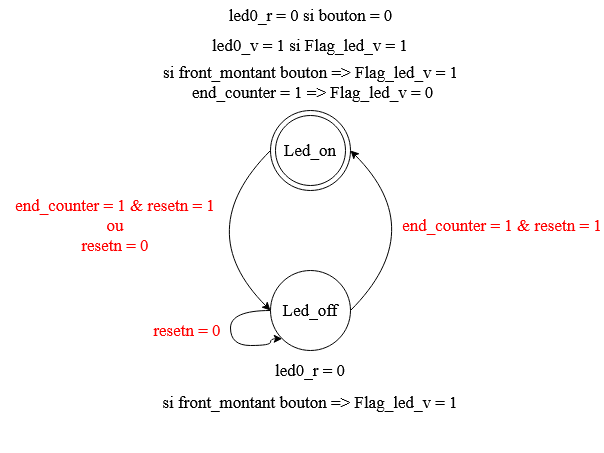

The diagram above was exported from draw.io. Its source (the exported page's mxGraphModel, read from the mxfile embedded in the PNG):
<mxGraphModel dx="1288" dy="704" grid="1" gridSize="10" guides="1" tooltips="1" connect="1" arrows="1" fold="1" page="1" pageScale="1" pageWidth="827" pageHeight="1169" math="0" shadow="0">
  <root>
    <mxCell id="0" />
    <mxCell id="1" parent="0" />
    <mxCell id="4LQKK3ZeKe9wetFpy_BK-593" parent="1" style="ellipse;whiteSpace=wrap;html=1;aspect=fixed;fontFamily=Times New Roman;fontSize=17;" value="" vertex="1">
      <mxGeometry height="80" width="80" x="270" y="110" as="geometry" />
    </mxCell>
    <mxCell id="4LQKK3ZeKe9wetFpy_BK-594" parent="1" style="ellipse;whiteSpace=wrap;html=1;aspect=fixed;fillColor=none;fontFamily=Times New Roman;fontSize=17;" value="" vertex="1">
      <mxGeometry height="70" width="70" x="275" y="115" as="geometry" />
    </mxCell>
    <mxCell id="4LQKK3ZeKe9wetFpy_BK-595" parent="1" style="ellipse;whiteSpace=wrap;html=1;aspect=fixed;fontFamily=Times New Roman;fontSize=17;" value="" vertex="1">
      <mxGeometry height="80" width="80" x="270" y="270" as="geometry" />
    </mxCell>
    <mxCell id="4LQKK3ZeKe9wetFpy_BK-597" edge="1" parent="1" source="4LQKK3ZeKe9wetFpy_BK-593" style="curved=1;endArrow=classic;html=1;rounded=0;entryX=0;entryY=0.5;entryDx=0;entryDy=0;exitX=0;exitY=0.5;exitDx=0;exitDy=0;fontFamily=Times New Roman;fontSize=17;" target="4LQKK3ZeKe9wetFpy_BK-595" value="">
      <mxGeometry height="50" relative="1" width="50" as="geometry">
        <Array as="points">
          <mxPoint x="190" y="230" />
        </Array>
        <mxPoint x="120" y="180" as="sourcePoint" />
        <mxPoint x="170" y="130" as="targetPoint" />
      </mxGeometry>
    </mxCell>
    <mxCell id="4LQKK3ZeKe9wetFpy_BK-599" edge="1" parent="1" source="4LQKK3ZeKe9wetFpy_BK-595" style="curved=1;endArrow=classic;html=1;rounded=0;entryX=1;entryY=0.5;entryDx=0;entryDy=0;exitX=1;exitY=0.5;exitDx=0;exitDy=0;fontFamily=Times New Roman;fontSize=17;" target="4LQKK3ZeKe9wetFpy_BK-593" value="">
      <mxGeometry height="50" relative="1" width="50" as="geometry">
        <Array as="points">
          <mxPoint x="430" y="230" />
        </Array>
        <mxPoint x="550" y="185" as="sourcePoint" />
        <mxPoint x="550" y="335" as="targetPoint" />
      </mxGeometry>
    </mxCell>
    <mxCell id="4LQKK3ZeKe9wetFpy_BK-600" parent="1" style="text;html=1;whiteSpace=wrap;strokeColor=none;fillColor=none;align=center;verticalAlign=middle;rounded=0;fontFamily=Times New Roman;fontSize=17;" value="Led_on" vertex="1">
      <mxGeometry height="30" width="60" x="280" y="135" as="geometry" />
    </mxCell>
    <mxCell id="4LQKK3ZeKe9wetFpy_BK-601" parent="1" style="text;html=1;whiteSpace=wrap;strokeColor=none;fillColor=none;align=center;verticalAlign=middle;rounded=0;fontFamily=Times New Roman;fontSize=17;" value="Led_off" vertex="1">
      <mxGeometry height="30" width="60" x="280" y="295" as="geometry" />
    </mxCell>
    <mxCell id="4LQKK3ZeKe9wetFpy_BK-602" parent="1" style="text;html=1;whiteSpace=wrap;strokeColor=none;fillColor=none;align=center;verticalAlign=middle;rounded=0;fontFamily=Times New Roman;fontSize=17;" value="led0_r = 0" vertex="1">
      <mxGeometry height="30" width="93.75" x="263.13" y="355" as="geometry" />
    </mxCell>
    <mxCell id="4LQKK3ZeKe9wetFpy_BK-603" parent="1" style="text;html=1;whiteSpace=wrap;strokeColor=none;fillColor=none;align=center;verticalAlign=middle;rounded=0;fontFamily=Times New Roman;fontSize=17;" value="led0_v = 1 si Flag_led_v = 1" vertex="1">
      <mxGeometry height="30" width="220" x="200.005" y="30" as="geometry" />
    </mxCell>
    <mxCell id="4LQKK3ZeKe9wetFpy_BK-604" parent="1" style="text;html=1;whiteSpace=wrap;strokeColor=none;fillColor=none;align=center;verticalAlign=middle;rounded=0;fontColor=#FF0000;fontFamily=Times New Roman;fontSize=17;" value="end_counter = 1 &amp;amp; resetn = 1" vertex="1">
      <mxGeometry height="30" width="203.75" x="400" y="210" as="geometry" />
    </mxCell>
    <mxCell id="4LQKK3ZeKe9wetFpy_BK-605" parent="1" style="text;html=1;whiteSpace=wrap;strokeColor=none;fillColor=none;align=center;verticalAlign=middle;rounded=0;fontColor=#FF0000;fontFamily=Times New Roman;fontSize=17;" value="&lt;div&gt;end_counter = 1&amp;nbsp;&amp;amp; resetn = 1&lt;/div&gt;&lt;div&gt;ou&lt;/div&gt;&lt;div&gt;resetn = 0&lt;/div&gt;" vertex="1">
      <mxGeometry height="30" width="230" y="210" as="geometry" />
    </mxCell>
    <mxCell id="4LQKK3ZeKe9wetFpy_BK-610" edge="1" parent="1" source="4LQKK3ZeKe9wetFpy_BK-595" style="curved=1;endArrow=classic;html=1;rounded=0;exitX=0;exitY=0.5;exitDx=0;exitDy=0;entryX=0;entryY=1;entryDx=0;entryDy=0;edgeStyle=orthogonalEdgeStyle;innerLoopWaypoints=1;fontFamily=Times New Roman;fontSize=17;" target="4LQKK3ZeKe9wetFpy_BK-595" value="">
      <mxGeometry height="50" relative="1" width="50" as="geometry">
        <Array as="points">
          <mxPoint x="230" y="310" />
          <mxPoint x="230" y="345" />
          <mxPoint x="270" y="345" />
          <mxPoint x="270" y="338" />
        </Array>
        <mxPoint x="220" y="430" as="sourcePoint" />
        <mxPoint x="270" y="380" as="targetPoint" />
      </mxGeometry>
    </mxCell>
    <mxCell id="4LQKK3ZeKe9wetFpy_BK-613" parent="1" style="text;html=1;whiteSpace=wrap;strokeColor=none;fillColor=none;align=center;verticalAlign=middle;rounded=0;fontColor=#FF0000;fontFamily=Times New Roman;fontSize=17;" value="resetn = 0" vertex="1">
      <mxGeometry height="30" width="86.25" x="143.75" y="315" as="geometry" />
    </mxCell>
    <mxCell id="4LQKK3ZeKe9wetFpy_BK-614" parent="1" style="text;html=1;whiteSpace=wrap;strokeColor=none;fillColor=none;align=center;verticalAlign=middle;rounded=0;fontFamily=Times New Roman;fontSize=17;" value="led0_r = 0 si bouton = 0" vertex="1">
      <mxGeometry height="30" width="188.75" x="215.63" as="geometry" />
    </mxCell>
    <mxCell id="4LQKK3ZeKe9wetFpy_BK-617" parent="1" style="text;whiteSpace=wrap;html=1;align=center;fontFamily=Times New Roman;fontSize=17;" value="&lt;div&gt;si front_montant bouton =&amp;gt; Flag_led_v = 1&lt;/div&gt;&lt;div&gt;&lt;br&gt;&lt;/div&gt;&lt;div&gt;&lt;br&gt;&lt;/div&gt;" vertex="1">
      <mxGeometry height="55" width="300" x="160.005" y="385" as="geometry" />
    </mxCell>
    <mxCell id="4LQKK3ZeKe9wetFpy_BK-618" parent="1" style="text;whiteSpace=wrap;html=1;align=center;fontFamily=Times New Roman;fontSize=17;" value="&lt;div&gt;si front_montant bouton =&amp;gt; Flag_led_v = 1&lt;/div&gt;&lt;div&gt;&amp;nbsp;end_counter = 1 =&amp;gt; Flag_led_v = 0&lt;/div&gt;" vertex="1">
      <mxGeometry height="40" width="392.5" x="113.755" y="55" as="geometry" />
    </mxCell>
  </root>
</mxGraphModel>